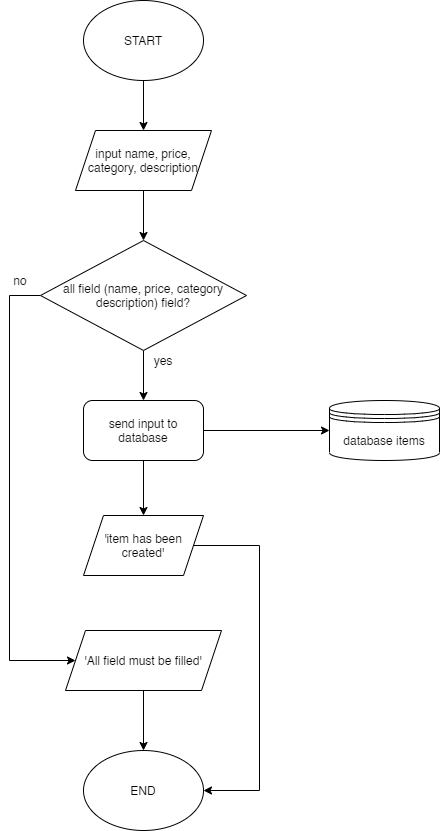

The diagram above was exported from draw.io. Its source (the exported page's mxGraphModel, read from the mxfile embedded in the PNG):
<mxGraphModel dx="1108" dy="482" grid="1" gridSize="10" guides="1" tooltips="1" connect="1" arrows="1" fold="1" page="1" pageScale="1" pageWidth="827" pageHeight="1169" math="0" shadow="0">
  <root>
    <mxCell id="WIyWlLk6GJQsqaUBKTNV-0" />
    <mxCell id="WIyWlLk6GJQsqaUBKTNV-1" parent="WIyWlLk6GJQsqaUBKTNV-0" />
    <mxCell id="cUSQLSOR5FBDBTw_BkVw-9" value="" style="edgeStyle=orthogonalEdgeStyle;rounded=0;orthogonalLoop=1;jettySize=auto;html=1;" edge="1" parent="WIyWlLk6GJQsqaUBKTNV-1" source="cUSQLSOR5FBDBTw_BkVw-0" target="cUSQLSOR5FBDBTw_BkVw-1">
      <mxGeometry relative="1" as="geometry" />
    </mxCell>
    <mxCell id="cUSQLSOR5FBDBTw_BkVw-0" value="START" style="ellipse;whiteSpace=wrap;html=1;" vertex="1" parent="WIyWlLk6GJQsqaUBKTNV-1">
      <mxGeometry x="354" y="70" width="120" height="80" as="geometry" />
    </mxCell>
    <mxCell id="cUSQLSOR5FBDBTw_BkVw-10" value="" style="edgeStyle=orthogonalEdgeStyle;rounded=0;orthogonalLoop=1;jettySize=auto;html=1;" edge="1" parent="WIyWlLk6GJQsqaUBKTNV-1" source="cUSQLSOR5FBDBTw_BkVw-1" target="cUSQLSOR5FBDBTw_BkVw-2">
      <mxGeometry relative="1" as="geometry" />
    </mxCell>
    <mxCell id="cUSQLSOR5FBDBTw_BkVw-1" value="input name, price, category, description" style="shape=parallelogram;perimeter=parallelogramPerimeter;whiteSpace=wrap;html=1;fixedSize=1;" vertex="1" parent="WIyWlLk6GJQsqaUBKTNV-1">
      <mxGeometry x="346" y="200" width="136" height="60" as="geometry" />
    </mxCell>
    <mxCell id="cUSQLSOR5FBDBTw_BkVw-11" value="" style="edgeStyle=orthogonalEdgeStyle;rounded=0;orthogonalLoop=1;jettySize=auto;html=1;" edge="1" parent="WIyWlLk6GJQsqaUBKTNV-1" source="cUSQLSOR5FBDBTw_BkVw-2" target="cUSQLSOR5FBDBTw_BkVw-3">
      <mxGeometry relative="1" as="geometry" />
    </mxCell>
    <mxCell id="cUSQLSOR5FBDBTw_BkVw-14" style="edgeStyle=orthogonalEdgeStyle;rounded=0;orthogonalLoop=1;jettySize=auto;html=1;entryX=0;entryY=0.5;entryDx=0;entryDy=0;" edge="1" parent="WIyWlLk6GJQsqaUBKTNV-1" source="cUSQLSOR5FBDBTw_BkVw-2" target="cUSQLSOR5FBDBTw_BkVw-7">
      <mxGeometry relative="1" as="geometry">
        <Array as="points">
          <mxPoint x="280" y="365" />
          <mxPoint x="280" y="730" />
        </Array>
      </mxGeometry>
    </mxCell>
    <mxCell id="cUSQLSOR5FBDBTw_BkVw-2" value="all field (name, price, category description) field?" style="rhombus;whiteSpace=wrap;html=1;" vertex="1" parent="WIyWlLk6GJQsqaUBKTNV-1">
      <mxGeometry x="311" y="310" width="206" height="110" as="geometry" />
    </mxCell>
    <mxCell id="cUSQLSOR5FBDBTw_BkVw-12" value="" style="edgeStyle=orthogonalEdgeStyle;rounded=0;orthogonalLoop=1;jettySize=auto;html=1;" edge="1" parent="WIyWlLk6GJQsqaUBKTNV-1" source="cUSQLSOR5FBDBTw_BkVw-3" target="cUSQLSOR5FBDBTw_BkVw-5">
      <mxGeometry relative="1" as="geometry" />
    </mxCell>
    <mxCell id="cUSQLSOR5FBDBTw_BkVw-13" style="edgeStyle=orthogonalEdgeStyle;rounded=0;orthogonalLoop=1;jettySize=auto;html=1;entryX=0;entryY=0.5;entryDx=0;entryDy=0;" edge="1" parent="WIyWlLk6GJQsqaUBKTNV-1" source="cUSQLSOR5FBDBTw_BkVw-3" target="cUSQLSOR5FBDBTw_BkVw-8">
      <mxGeometry relative="1" as="geometry" />
    </mxCell>
    <mxCell id="cUSQLSOR5FBDBTw_BkVw-3" value="send input to database" style="rounded=1;whiteSpace=wrap;html=1;" vertex="1" parent="WIyWlLk6GJQsqaUBKTNV-1">
      <mxGeometry x="354" y="470" width="120" height="60" as="geometry" />
    </mxCell>
    <mxCell id="cUSQLSOR5FBDBTw_BkVw-18" style="edgeStyle=orthogonalEdgeStyle;rounded=0;orthogonalLoop=1;jettySize=auto;html=1;exitX=1;exitY=0.5;exitDx=0;exitDy=0;entryX=1;entryY=0.5;entryDx=0;entryDy=0;" edge="1" parent="WIyWlLk6GJQsqaUBKTNV-1" source="cUSQLSOR5FBDBTw_BkVw-5" target="cUSQLSOR5FBDBTw_BkVw-17">
      <mxGeometry relative="1" as="geometry">
        <Array as="points">
          <mxPoint x="530" y="615" />
          <mxPoint x="530" y="860" />
        </Array>
      </mxGeometry>
    </mxCell>
    <mxCell id="cUSQLSOR5FBDBTw_BkVw-5" value="'item has been created'" style="shape=parallelogram;perimeter=parallelogramPerimeter;whiteSpace=wrap;html=1;fixedSize=1;" vertex="1" parent="WIyWlLk6GJQsqaUBKTNV-1">
      <mxGeometry x="354" y="585" width="120" height="60" as="geometry" />
    </mxCell>
    <mxCell id="cUSQLSOR5FBDBTw_BkVw-19" value="" style="edgeStyle=orthogonalEdgeStyle;rounded=0;orthogonalLoop=1;jettySize=auto;html=1;" edge="1" parent="WIyWlLk6GJQsqaUBKTNV-1" source="cUSQLSOR5FBDBTw_BkVw-7" target="cUSQLSOR5FBDBTw_BkVw-17">
      <mxGeometry relative="1" as="geometry" />
    </mxCell>
    <mxCell id="cUSQLSOR5FBDBTw_BkVw-7" value="'All field must be filled'" style="shape=parallelogram;perimeter=parallelogramPerimeter;whiteSpace=wrap;html=1;fixedSize=1;" vertex="1" parent="WIyWlLk6GJQsqaUBKTNV-1">
      <mxGeometry x="336" y="700" width="156" height="60" as="geometry" />
    </mxCell>
    <mxCell id="cUSQLSOR5FBDBTw_BkVw-8" value="database items" style="shape=datastore;whiteSpace=wrap;html=1;" vertex="1" parent="WIyWlLk6GJQsqaUBKTNV-1">
      <mxGeometry x="600" y="470" width="110" height="60" as="geometry" />
    </mxCell>
    <mxCell id="cUSQLSOR5FBDBTw_BkVw-15" value="no" style="text;html=1;strokeColor=none;fillColor=none;align=center;verticalAlign=middle;whiteSpace=wrap;rounded=0;" vertex="1" parent="WIyWlLk6GJQsqaUBKTNV-1">
      <mxGeometry x="271" y="340" width="40" height="20" as="geometry" />
    </mxCell>
    <mxCell id="cUSQLSOR5FBDBTw_BkVw-16" value="yes" style="text;html=1;strokeColor=none;fillColor=none;align=center;verticalAlign=middle;whiteSpace=wrap;rounded=0;" vertex="1" parent="WIyWlLk6GJQsqaUBKTNV-1">
      <mxGeometry x="414" y="420" width="40" height="20" as="geometry" />
    </mxCell>
    <mxCell id="cUSQLSOR5FBDBTw_BkVw-17" value="END" style="ellipse;whiteSpace=wrap;html=1;" vertex="1" parent="WIyWlLk6GJQsqaUBKTNV-1">
      <mxGeometry x="354" y="820" width="120" height="80" as="geometry" />
    </mxCell>
  </root>
</mxGraphModel>